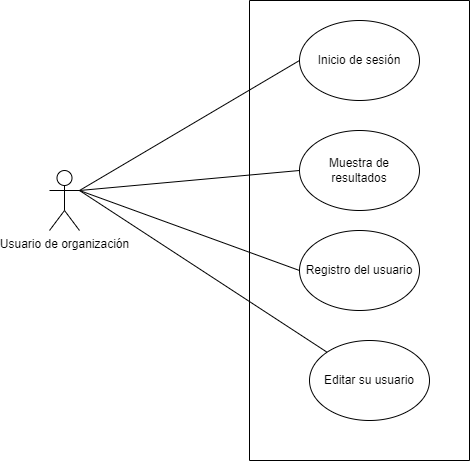

The diagram above was exported from draw.io. Its source (the exported page's mxGraphModel, read from the mxfile embedded in the PNG):
<mxGraphModel dx="1108" dy="557" grid="1" gridSize="10" guides="1" tooltips="1" connect="1" arrows="1" fold="1" page="1" pageScale="1" pageWidth="827" pageHeight="1169" math="0" shadow="0">
  <root>
    <mxCell id="0" />
    <mxCell id="1" parent="0" />
    <mxCell id="kmqfTRFRqOKdWl6V6C2K-1" value="Usuario de organización" style="shape=umlActor;verticalLabelPosition=bottom;verticalAlign=top;html=1;outlineConnect=0;" vertex="1" parent="1">
      <mxGeometry x="-30" y="250" width="30" height="60" as="geometry" />
    </mxCell>
    <mxCell id="kmqfTRFRqOKdWl6V6C2K-2" value="" style="swimlane;startSize=0;" vertex="1" parent="1">
      <mxGeometry x="170" y="80" width="220" height="460" as="geometry" />
    </mxCell>
    <mxCell id="kmqfTRFRqOKdWl6V6C2K-5" value="Inicio de sesión" style="ellipse;whiteSpace=wrap;html=1;" vertex="1" parent="kmqfTRFRqOKdWl6V6C2K-2">
      <mxGeometry x="50" y="20" width="120" height="80" as="geometry" />
    </mxCell>
    <mxCell id="kmqfTRFRqOKdWl6V6C2K-6" value="Muestra de resultados" style="ellipse;whiteSpace=wrap;html=1;" vertex="1" parent="kmqfTRFRqOKdWl6V6C2K-2">
      <mxGeometry x="50" y="130" width="120" height="80" as="geometry" />
    </mxCell>
    <mxCell id="kmqfTRFRqOKdWl6V6C2K-7" value="Registro del usuario" style="ellipse;whiteSpace=wrap;html=1;" vertex="1" parent="kmqfTRFRqOKdWl6V6C2K-2">
      <mxGeometry x="50" y="230" width="120" height="80" as="geometry" />
    </mxCell>
    <mxCell id="kmqfTRFRqOKdWl6V6C2K-17" value="Editar su usuario" style="ellipse;whiteSpace=wrap;html=1;" vertex="1" parent="kmqfTRFRqOKdWl6V6C2K-2">
      <mxGeometry x="60" y="340" width="120" height="80" as="geometry" />
    </mxCell>
    <mxCell id="kmqfTRFRqOKdWl6V6C2K-26" value="" style="endArrow=none;html=1;rounded=0;exitX=1;exitY=0.3333333333333333;exitDx=0;exitDy=0;exitPerimeter=0;entryX=0;entryY=0.5;entryDx=0;entryDy=0;" edge="1" parent="1" source="kmqfTRFRqOKdWl6V6C2K-1" target="kmqfTRFRqOKdWl6V6C2K-5">
      <mxGeometry width="50" height="50" relative="1" as="geometry">
        <mxPoint x="100" y="150" as="sourcePoint" />
        <mxPoint x="240" y="100" as="targetPoint" />
      </mxGeometry>
    </mxCell>
    <mxCell id="kmqfTRFRqOKdWl6V6C2K-27" value="" style="endArrow=none;html=1;rounded=0;entryX=0;entryY=0.5;entryDx=0;entryDy=0;exitX=1;exitY=0.3333333333333333;exitDx=0;exitDy=0;exitPerimeter=0;" edge="1" parent="1" source="kmqfTRFRqOKdWl6V6C2K-1" target="kmqfTRFRqOKdWl6V6C2K-6">
      <mxGeometry width="50" height="50" relative="1" as="geometry">
        <mxPoint x="90" y="130" as="sourcePoint" />
        <mxPoint x="250" y="110" as="targetPoint" />
      </mxGeometry>
    </mxCell>
    <mxCell id="kmqfTRFRqOKdWl6V6C2K-28" value="" style="endArrow=none;html=1;rounded=0;exitX=1;exitY=0.3333333333333333;exitDx=0;exitDy=0;exitPerimeter=0;entryX=0;entryY=0.5;entryDx=0;entryDy=0;" edge="1" parent="1" source="kmqfTRFRqOKdWl6V6C2K-1" target="kmqfTRFRqOKdWl6V6C2K-7">
      <mxGeometry width="50" height="50" relative="1" as="geometry">
        <mxPoint x="120" y="170" as="sourcePoint" />
        <mxPoint x="260" y="120" as="targetPoint" />
      </mxGeometry>
    </mxCell>
    <mxCell id="kmqfTRFRqOKdWl6V6C2K-37" value="" style="endArrow=none;html=1;rounded=0;exitX=1;exitY=0.3333333333333333;exitDx=0;exitDy=0;exitPerimeter=0;entryX=0;entryY=0;entryDx=0;entryDy=0;" edge="1" parent="1" source="kmqfTRFRqOKdWl6V6C2K-1" target="kmqfTRFRqOKdWl6V6C2K-17">
      <mxGeometry width="50" height="50" relative="1" as="geometry">
        <mxPoint x="-20" y="370" as="sourcePoint" />
        <mxPoint x="230" y="530" as="targetPoint" />
      </mxGeometry>
    </mxCell>
  </root>
</mxGraphModel>